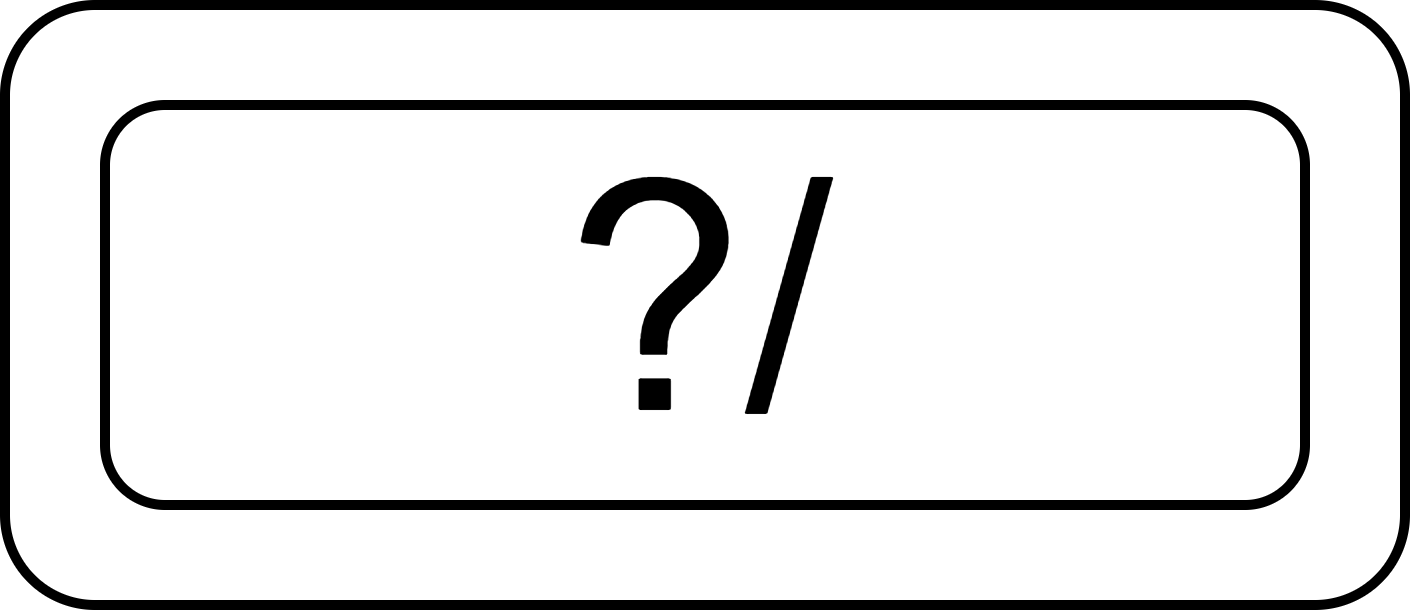

The diagram above was exported from draw.io. Its source (the exported page's mxGraphModel, read from the mxfile embedded in the PNG):
<mxGraphModel dx="540" dy="899" grid="1" gridSize="10" guides="1" tooltips="1" connect="1" arrows="1" fold="1" page="1" pageScale="1" pageWidth="827" pageHeight="1169" math="0" shadow="0">
  <root>
    <mxCell id="0" />
    <mxCell id="1" parent="0" />
    <mxCell id="2" value="" style="rounded=1;whiteSpace=wrap;html=1;" vertex="1" parent="1">
      <mxGeometry x="230" y="350" width="140" height="60" as="geometry" />
    </mxCell>
    <mxCell id="3" value="&lt;span style=&quot;font-size: 32px;&quot;&gt;?/&lt;/span&gt;" style="rounded=1;whiteSpace=wrap;html=1;" vertex="1" parent="1">
      <mxGeometry x="240" y="360" width="120" height="40" as="geometry" />
    </mxCell>
  </root>
</mxGraphModel>